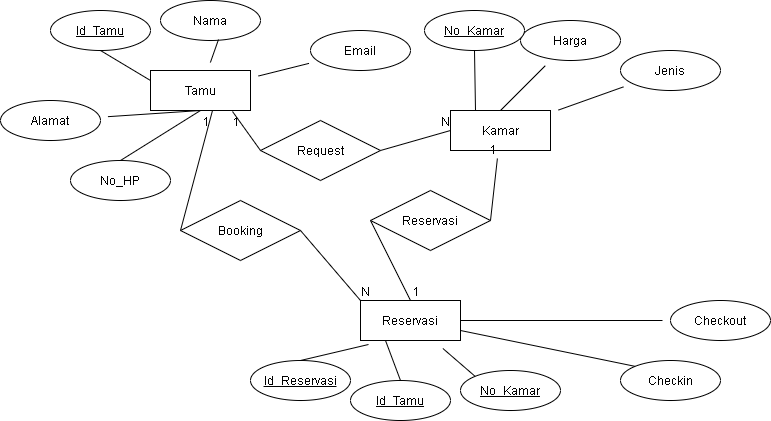

The diagram above was exported from draw.io. Its source (the exported page's mxGraphModel, read from the mxfile embedded in the PNG):
<mxGraphModel dx="1695" dy="488" grid="1" gridSize="10" guides="1" tooltips="1" connect="1" arrows="1" fold="1" page="1" pageScale="1" pageWidth="827" pageHeight="1169" math="0" shadow="0">
  <root>
    <mxCell id="WIyWlLk6GJQsqaUBKTNV-0" />
    <mxCell id="WIyWlLk6GJQsqaUBKTNV-1" parent="WIyWlLk6GJQsqaUBKTNV-0" />
    <mxCell id="yjRM3wHmuUrZFUBba7iX-4" value="Kamar&lt;br&gt;" style="whiteSpace=wrap;html=1;align=center;hachureGap=4;pointerEvents=0;" vertex="1" parent="WIyWlLk6GJQsqaUBKTNV-1">
      <mxGeometry x="440" y="260" width="100" height="40" as="geometry" />
    </mxCell>
    <mxCell id="yjRM3wHmuUrZFUBba7iX-5" value="Reservasi" style="whiteSpace=wrap;html=1;align=center;hachureGap=4;pointerEvents=0;" vertex="1" parent="WIyWlLk6GJQsqaUBKTNV-1">
      <mxGeometry x="350" y="450" width="100" height="40" as="geometry" />
    </mxCell>
    <mxCell id="yjRM3wHmuUrZFUBba7iX-6" value="Tamu" style="whiteSpace=wrap;html=1;align=center;hachureGap=4;pointerEvents=0;" vertex="1" parent="WIyWlLk6GJQsqaUBKTNV-1">
      <mxGeometry x="140" y="220" width="100" height="40" as="geometry" />
    </mxCell>
    <mxCell id="yjRM3wHmuUrZFUBba7iX-7" value="Id_Tamu" style="ellipse;whiteSpace=wrap;html=1;align=center;fontStyle=4;hachureGap=4;pointerEvents=0;" vertex="1" parent="WIyWlLk6GJQsqaUBKTNV-1">
      <mxGeometry x="40" y="160" width="100" height="40" as="geometry" />
    </mxCell>
    <mxCell id="yjRM3wHmuUrZFUBba7iX-8" value="Nama" style="ellipse;whiteSpace=wrap;html=1;align=center;hachureGap=4;pointerEvents=0;" vertex="1" parent="WIyWlLk6GJQsqaUBKTNV-1">
      <mxGeometry x="150" y="150" width="100" height="40" as="geometry" />
    </mxCell>
    <mxCell id="yjRM3wHmuUrZFUBba7iX-9" value="No_HP&lt;br&gt;" style="ellipse;whiteSpace=wrap;html=1;align=center;hachureGap=4;pointerEvents=0;" vertex="1" parent="WIyWlLk6GJQsqaUBKTNV-1">
      <mxGeometry x="60" y="310" width="100" height="40" as="geometry" />
    </mxCell>
    <mxCell id="yjRM3wHmuUrZFUBba7iX-10" value="Email&lt;br&gt;" style="ellipse;whiteSpace=wrap;html=1;align=center;hachureGap=4;pointerEvents=0;" vertex="1" parent="WIyWlLk6GJQsqaUBKTNV-1">
      <mxGeometry x="300" y="180" width="100" height="40" as="geometry" />
    </mxCell>
    <mxCell id="yjRM3wHmuUrZFUBba7iX-11" value="Alamat" style="ellipse;whiteSpace=wrap;html=1;align=center;hachureGap=4;pointerEvents=0;" vertex="1" parent="WIyWlLk6GJQsqaUBKTNV-1">
      <mxGeometry x="-10" y="250" width="100" height="40" as="geometry" />
    </mxCell>
    <mxCell id="yjRM3wHmuUrZFUBba7iX-12" value="Jenis" style="ellipse;whiteSpace=wrap;html=1;align=center;hachureGap=4;pointerEvents=0;" vertex="1" parent="WIyWlLk6GJQsqaUBKTNV-1">
      <mxGeometry x="610" y="200" width="100" height="40" as="geometry" />
    </mxCell>
    <mxCell id="yjRM3wHmuUrZFUBba7iX-13" value="Harga" style="ellipse;whiteSpace=wrap;html=1;align=center;hachureGap=4;pointerEvents=0;" vertex="1" parent="WIyWlLk6GJQsqaUBKTNV-1">
      <mxGeometry x="510" y="170" width="100" height="40" as="geometry" />
    </mxCell>
    <mxCell id="yjRM3wHmuUrZFUBba7iX-14" value="No_Kamar" style="ellipse;whiteSpace=wrap;html=1;align=center;fontStyle=4;hachureGap=4;pointerEvents=0;" vertex="1" parent="WIyWlLk6GJQsqaUBKTNV-1">
      <mxGeometry x="414" y="160" width="100" height="40" as="geometry" />
    </mxCell>
    <mxCell id="yjRM3wHmuUrZFUBba7iX-16" value="Id_Tamu" style="ellipse;whiteSpace=wrap;html=1;align=center;fontStyle=4;hachureGap=4;pointerEvents=0;" vertex="1" parent="WIyWlLk6GJQsqaUBKTNV-1">
      <mxGeometry x="340" y="530" width="100" height="40" as="geometry" />
    </mxCell>
    <mxCell id="yjRM3wHmuUrZFUBba7iX-17" value="No_Kamar" style="ellipse;whiteSpace=wrap;html=1;align=center;fontStyle=4;hachureGap=4;pointerEvents=0;" vertex="1" parent="WIyWlLk6GJQsqaUBKTNV-1">
      <mxGeometry x="450" y="520" width="100" height="40" as="geometry" />
    </mxCell>
    <mxCell id="yjRM3wHmuUrZFUBba7iX-18" value="Id_Reservasi&lt;br&gt;" style="ellipse;whiteSpace=wrap;html=1;align=center;fontStyle=4;hachureGap=4;pointerEvents=0;" vertex="1" parent="WIyWlLk6GJQsqaUBKTNV-1">
      <mxGeometry x="240" y="510" width="100" height="40" as="geometry" />
    </mxCell>
    <mxCell id="yjRM3wHmuUrZFUBba7iX-19" value="Checkin&lt;br&gt;" style="ellipse;whiteSpace=wrap;html=1;align=center;hachureGap=4;pointerEvents=0;" vertex="1" parent="WIyWlLk6GJQsqaUBKTNV-1">
      <mxGeometry x="610" y="510" width="100" height="40" as="geometry" />
    </mxCell>
    <mxCell id="yjRM3wHmuUrZFUBba7iX-20" value="Checkout" style="ellipse;whiteSpace=wrap;html=1;align=center;hachureGap=4;pointerEvents=0;" vertex="1" parent="WIyWlLk6GJQsqaUBKTNV-1">
      <mxGeometry x="660" y="450" width="100" height="40" as="geometry" />
    </mxCell>
    <mxCell id="yjRM3wHmuUrZFUBba7iX-22" value="" style="endArrow=none;html=1;rounded=0;startSize=14;endSize=14;sourcePerimeterSpacing=8;targetPerimeterSpacing=8;exitX=0.5;exitY=1;exitDx=0;exitDy=0;entryX=0;entryY=0.25;entryDx=0;entryDy=0;" edge="1" parent="WIyWlLk6GJQsqaUBKTNV-1" source="yjRM3wHmuUrZFUBba7iX-7" target="yjRM3wHmuUrZFUBba7iX-6">
      <mxGeometry relative="1" as="geometry">
        <mxPoint x="330" y="300" as="sourcePoint" />
        <mxPoint x="490" y="300" as="targetPoint" />
      </mxGeometry>
    </mxCell>
    <mxCell id="yjRM3wHmuUrZFUBba7iX-23" value="" style="endArrow=none;html=1;rounded=0;startSize=14;endSize=14;sourcePerimeterSpacing=8;targetPerimeterSpacing=8;exitX=0.58;exitY=0.975;exitDx=0;exitDy=0;exitPerimeter=0;" edge="1" parent="WIyWlLk6GJQsqaUBKTNV-1" source="yjRM3wHmuUrZFUBba7iX-8" target="yjRM3wHmuUrZFUBba7iX-6">
      <mxGeometry relative="1" as="geometry">
        <mxPoint x="330" y="300" as="sourcePoint" />
        <mxPoint x="490" y="300" as="targetPoint" />
      </mxGeometry>
    </mxCell>
    <mxCell id="yjRM3wHmuUrZFUBba7iX-24" value="" style="endArrow=none;html=1;rounded=0;startSize=14;endSize=14;sourcePerimeterSpacing=8;targetPerimeterSpacing=8;" edge="1" parent="WIyWlLk6GJQsqaUBKTNV-1" source="yjRM3wHmuUrZFUBba7iX-6" target="yjRM3wHmuUrZFUBba7iX-10">
      <mxGeometry relative="1" as="geometry">
        <mxPoint x="330" y="300" as="sourcePoint" />
        <mxPoint x="490" y="300" as="targetPoint" />
      </mxGeometry>
    </mxCell>
    <mxCell id="yjRM3wHmuUrZFUBba7iX-25" value="" style="endArrow=none;html=1;rounded=0;startSize=14;endSize=14;sourcePerimeterSpacing=8;targetPerimeterSpacing=8;exitX=0.5;exitY=1;exitDx=0;exitDy=0;" edge="1" parent="WIyWlLk6GJQsqaUBKTNV-1" source="yjRM3wHmuUrZFUBba7iX-6" target="yjRM3wHmuUrZFUBba7iX-11">
      <mxGeometry relative="1" as="geometry">
        <mxPoint x="330" y="300" as="sourcePoint" />
        <mxPoint x="490" y="300" as="targetPoint" />
      </mxGeometry>
    </mxCell>
    <mxCell id="yjRM3wHmuUrZFUBba7iX-26" value="" style="endArrow=none;html=1;rounded=0;startSize=14;endSize=14;sourcePerimeterSpacing=8;targetPerimeterSpacing=8;exitX=0.5;exitY=1;exitDx=0;exitDy=0;entryX=0.5;entryY=0;entryDx=0;entryDy=0;" edge="1" parent="WIyWlLk6GJQsqaUBKTNV-1" source="yjRM3wHmuUrZFUBba7iX-6" target="yjRM3wHmuUrZFUBba7iX-9">
      <mxGeometry relative="1" as="geometry">
        <mxPoint x="330" y="300" as="sourcePoint" />
        <mxPoint x="490" y="300" as="targetPoint" />
      </mxGeometry>
    </mxCell>
    <mxCell id="yjRM3wHmuUrZFUBba7iX-27" value="Request" style="shape=rhombus;perimeter=rhombusPerimeter;whiteSpace=wrap;html=1;align=center;hachureGap=4;pointerEvents=0;" vertex="1" parent="WIyWlLk6GJQsqaUBKTNV-1">
      <mxGeometry x="250" y="270" width="120" height="60" as="geometry" />
    </mxCell>
    <mxCell id="yjRM3wHmuUrZFUBba7iX-28" value="" style="endArrow=none;html=1;rounded=0;startSize=14;endSize=14;sourcePerimeterSpacing=8;targetPerimeterSpacing=8;entryX=0.82;entryY=1.025;entryDx=0;entryDy=0;entryPerimeter=0;exitX=0;exitY=0.5;exitDx=0;exitDy=0;" edge="1" parent="WIyWlLk6GJQsqaUBKTNV-1" source="yjRM3wHmuUrZFUBba7iX-27" target="yjRM3wHmuUrZFUBba7iX-6">
      <mxGeometry relative="1" as="geometry">
        <mxPoint x="330" y="300" as="sourcePoint" />
        <mxPoint x="490" y="300" as="targetPoint" />
      </mxGeometry>
    </mxCell>
    <mxCell id="yjRM3wHmuUrZFUBba7iX-29" value="1" style="resizable=0;html=1;align=right;verticalAlign=bottom;" connectable="0" vertex="1" parent="yjRM3wHmuUrZFUBba7iX-28">
      <mxGeometry x="1" relative="1" as="geometry">
        <mxPoint x="8" y="19" as="offset" />
      </mxGeometry>
    </mxCell>
    <mxCell id="yjRM3wHmuUrZFUBba7iX-30" value="" style="endArrow=none;html=1;rounded=0;startSize=14;endSize=14;sourcePerimeterSpacing=8;targetPerimeterSpacing=8;exitX=1;exitY=0.5;exitDx=0;exitDy=0;entryX=0;entryY=0.5;entryDx=0;entryDy=0;" edge="1" parent="WIyWlLk6GJQsqaUBKTNV-1" source="yjRM3wHmuUrZFUBba7iX-27" target="yjRM3wHmuUrZFUBba7iX-4">
      <mxGeometry relative="1" as="geometry">
        <mxPoint x="330" y="300" as="sourcePoint" />
        <mxPoint x="490" y="300" as="targetPoint" />
      </mxGeometry>
    </mxCell>
    <mxCell id="yjRM3wHmuUrZFUBba7iX-31" value="N" style="resizable=0;html=1;align=right;verticalAlign=bottom;" connectable="0" vertex="1" parent="yjRM3wHmuUrZFUBba7iX-30">
      <mxGeometry x="1" relative="1" as="geometry" />
    </mxCell>
    <mxCell id="yjRM3wHmuUrZFUBba7iX-32" value="" style="endArrow=none;html=1;rounded=0;startSize=14;endSize=14;sourcePerimeterSpacing=8;targetPerimeterSpacing=8;exitX=0.5;exitY=1;exitDx=0;exitDy=0;entryX=0.25;entryY=0;entryDx=0;entryDy=0;" edge="1" parent="WIyWlLk6GJQsqaUBKTNV-1" source="yjRM3wHmuUrZFUBba7iX-14" target="yjRM3wHmuUrZFUBba7iX-4">
      <mxGeometry relative="1" as="geometry">
        <mxPoint x="330" y="300" as="sourcePoint" />
        <mxPoint x="490" y="300" as="targetPoint" />
      </mxGeometry>
    </mxCell>
    <mxCell id="yjRM3wHmuUrZFUBba7iX-33" value="" style="endArrow=none;html=1;rounded=0;startSize=14;endSize=14;sourcePerimeterSpacing=8;targetPerimeterSpacing=8;entryX=0.5;entryY=0;entryDx=0;entryDy=0;" edge="1" parent="WIyWlLk6GJQsqaUBKTNV-1" source="yjRM3wHmuUrZFUBba7iX-13" target="yjRM3wHmuUrZFUBba7iX-4">
      <mxGeometry relative="1" as="geometry">
        <mxPoint x="330" y="300" as="sourcePoint" />
        <mxPoint x="490" y="300" as="targetPoint" />
      </mxGeometry>
    </mxCell>
    <mxCell id="yjRM3wHmuUrZFUBba7iX-34" value="" style="endArrow=none;html=1;rounded=0;startSize=14;endSize=14;sourcePerimeterSpacing=8;targetPerimeterSpacing=8;" edge="1" parent="WIyWlLk6GJQsqaUBKTNV-1" source="yjRM3wHmuUrZFUBba7iX-12" target="yjRM3wHmuUrZFUBba7iX-4">
      <mxGeometry relative="1" as="geometry">
        <mxPoint x="330" y="300" as="sourcePoint" />
        <mxPoint x="490" y="300" as="targetPoint" />
      </mxGeometry>
    </mxCell>
    <mxCell id="yjRM3wHmuUrZFUBba7iX-35" value="Booking" style="shape=rhombus;perimeter=rhombusPerimeter;whiteSpace=wrap;html=1;align=center;hachureGap=4;pointerEvents=0;" vertex="1" parent="WIyWlLk6GJQsqaUBKTNV-1">
      <mxGeometry x="170" y="350" width="120" height="60" as="geometry" />
    </mxCell>
    <mxCell id="yjRM3wHmuUrZFUBba7iX-36" value="" style="endArrow=none;html=1;rounded=0;startSize=14;endSize=14;sourcePerimeterSpacing=8;targetPerimeterSpacing=8;entryX=0.62;entryY=1;entryDx=0;entryDy=0;exitX=0;exitY=0.5;exitDx=0;exitDy=0;entryPerimeter=0;" edge="1" parent="WIyWlLk6GJQsqaUBKTNV-1" source="yjRM3wHmuUrZFUBba7iX-35" target="yjRM3wHmuUrZFUBba7iX-6">
      <mxGeometry relative="1" as="geometry">
        <mxPoint x="260" y="310" as="sourcePoint" />
        <mxPoint x="232" y="271" as="targetPoint" />
      </mxGeometry>
    </mxCell>
    <mxCell id="yjRM3wHmuUrZFUBba7iX-37" value="1" style="resizable=0;html=1;align=right;verticalAlign=bottom;" connectable="0" vertex="1" parent="yjRM3wHmuUrZFUBba7iX-36">
      <mxGeometry x="1" relative="1" as="geometry">
        <mxPoint x="-2" y="20" as="offset" />
      </mxGeometry>
    </mxCell>
    <mxCell id="yjRM3wHmuUrZFUBba7iX-39" value="" style="endArrow=none;html=1;rounded=0;startSize=14;endSize=14;sourcePerimeterSpacing=8;targetPerimeterSpacing=8;exitX=1;exitY=0.5;exitDx=0;exitDy=0;entryX=0;entryY=0;entryDx=0;entryDy=0;" edge="1" parent="WIyWlLk6GJQsqaUBKTNV-1" source="yjRM3wHmuUrZFUBba7iX-35" target="yjRM3wHmuUrZFUBba7iX-5">
      <mxGeometry relative="1" as="geometry">
        <mxPoint x="330" y="400" as="sourcePoint" />
        <mxPoint x="490" y="400" as="targetPoint" />
      </mxGeometry>
    </mxCell>
    <mxCell id="yjRM3wHmuUrZFUBba7iX-40" value="N" style="resizable=0;html=1;align=right;verticalAlign=bottom;" connectable="0" vertex="1" parent="yjRM3wHmuUrZFUBba7iX-39">
      <mxGeometry x="1" relative="1" as="geometry">
        <mxPoint x="10" as="offset" />
      </mxGeometry>
    </mxCell>
    <mxCell id="yjRM3wHmuUrZFUBba7iX-41" value="Reservasi" style="shape=rhombus;perimeter=rhombusPerimeter;whiteSpace=wrap;html=1;align=center;hachureGap=4;pointerEvents=0;" vertex="1" parent="WIyWlLk6GJQsqaUBKTNV-1">
      <mxGeometry x="360" y="340" width="120" height="60" as="geometry" />
    </mxCell>
    <mxCell id="yjRM3wHmuUrZFUBba7iX-42" value="" style="endArrow=none;html=1;rounded=0;startSize=14;endSize=14;sourcePerimeterSpacing=8;targetPerimeterSpacing=8;exitX=1;exitY=0.5;exitDx=0;exitDy=0;" edge="1" parent="WIyWlLk6GJQsqaUBKTNV-1" source="yjRM3wHmuUrZFUBba7iX-41" target="yjRM3wHmuUrZFUBba7iX-4">
      <mxGeometry relative="1" as="geometry">
        <mxPoint x="330" y="400" as="sourcePoint" />
        <mxPoint x="490" y="400" as="targetPoint" />
      </mxGeometry>
    </mxCell>
    <mxCell id="yjRM3wHmuUrZFUBba7iX-43" value="1" style="resizable=0;html=1;align=right;verticalAlign=bottom;" connectable="0" vertex="1" parent="yjRM3wHmuUrZFUBba7iX-42">
      <mxGeometry x="1" relative="1" as="geometry" />
    </mxCell>
    <mxCell id="yjRM3wHmuUrZFUBba7iX-45" value="" style="endArrow=none;html=1;rounded=0;startSize=14;endSize=14;sourcePerimeterSpacing=8;targetPerimeterSpacing=8;exitX=0;exitY=0.5;exitDx=0;exitDy=0;entryX=0.5;entryY=0;entryDx=0;entryDy=0;" edge="1" parent="WIyWlLk6GJQsqaUBKTNV-1" source="yjRM3wHmuUrZFUBba7iX-41" target="yjRM3wHmuUrZFUBba7iX-5">
      <mxGeometry relative="1" as="geometry">
        <mxPoint x="330" y="400" as="sourcePoint" />
        <mxPoint x="490" y="400" as="targetPoint" />
      </mxGeometry>
    </mxCell>
    <mxCell id="yjRM3wHmuUrZFUBba7iX-46" value="1" style="resizable=0;html=1;align=right;verticalAlign=bottom;" connectable="0" vertex="1" parent="yjRM3wHmuUrZFUBba7iX-45">
      <mxGeometry x="1" relative="1" as="geometry">
        <mxPoint x="10" as="offset" />
      </mxGeometry>
    </mxCell>
    <mxCell id="yjRM3wHmuUrZFUBba7iX-47" value="" style="endArrow=none;html=1;rounded=0;startSize=14;endSize=14;sourcePerimeterSpacing=8;targetPerimeterSpacing=8;exitX=0.5;exitY=0;exitDx=0;exitDy=0;entryX=0.25;entryY=1;entryDx=0;entryDy=0;" edge="1" parent="WIyWlLk6GJQsqaUBKTNV-1" source="yjRM3wHmuUrZFUBba7iX-16" target="yjRM3wHmuUrZFUBba7iX-5">
      <mxGeometry relative="1" as="geometry">
        <mxPoint x="330" y="500" as="sourcePoint" />
        <mxPoint x="490" y="500" as="targetPoint" />
      </mxGeometry>
    </mxCell>
    <mxCell id="yjRM3wHmuUrZFUBba7iX-48" value="" style="endArrow=none;html=1;rounded=0;startSize=14;endSize=14;sourcePerimeterSpacing=8;targetPerimeterSpacing=8;exitX=0.5;exitY=0;exitDx=0;exitDy=0;entryX=0.08;entryY=1.1;entryDx=0;entryDy=0;entryPerimeter=0;" edge="1" parent="WIyWlLk6GJQsqaUBKTNV-1" source="yjRM3wHmuUrZFUBba7iX-18" target="yjRM3wHmuUrZFUBba7iX-5">
      <mxGeometry relative="1" as="geometry">
        <mxPoint x="330" y="500" as="sourcePoint" />
        <mxPoint x="490" y="500" as="targetPoint" />
      </mxGeometry>
    </mxCell>
    <mxCell id="yjRM3wHmuUrZFUBba7iX-49" value="" style="endArrow=none;html=1;rounded=0;startSize=14;endSize=14;sourcePerimeterSpacing=8;targetPerimeterSpacing=8;entryX=1;entryY=0.75;entryDx=0;entryDy=0;exitX=0;exitY=0;exitDx=0;exitDy=0;" edge="1" parent="WIyWlLk6GJQsqaUBKTNV-1" source="yjRM3wHmuUrZFUBba7iX-19" target="yjRM3wHmuUrZFUBba7iX-5">
      <mxGeometry relative="1" as="geometry">
        <mxPoint x="330" y="500" as="sourcePoint" />
        <mxPoint x="490" y="500" as="targetPoint" />
      </mxGeometry>
    </mxCell>
    <mxCell id="yjRM3wHmuUrZFUBba7iX-50" value="" style="endArrow=none;html=1;rounded=0;startSize=14;endSize=14;sourcePerimeterSpacing=8;targetPerimeterSpacing=8;entryX=0;entryY=0;entryDx=0;entryDy=0;" edge="1" parent="WIyWlLk6GJQsqaUBKTNV-1" source="yjRM3wHmuUrZFUBba7iX-5" target="yjRM3wHmuUrZFUBba7iX-17">
      <mxGeometry relative="1" as="geometry">
        <mxPoint x="330" y="500" as="sourcePoint" />
        <mxPoint x="490" y="500" as="targetPoint" />
      </mxGeometry>
    </mxCell>
    <mxCell id="yjRM3wHmuUrZFUBba7iX-52" value="" style="endArrow=none;html=1;rounded=0;startSize=14;endSize=14;sourcePerimeterSpacing=8;targetPerimeterSpacing=8;exitX=1;exitY=0.5;exitDx=0;exitDy=0;" edge="1" parent="WIyWlLk6GJQsqaUBKTNV-1" source="yjRM3wHmuUrZFUBba7iX-5" target="yjRM3wHmuUrZFUBba7iX-20">
      <mxGeometry relative="1" as="geometry">
        <mxPoint x="330" y="500" as="sourcePoint" />
        <mxPoint x="490" y="500" as="targetPoint" />
      </mxGeometry>
    </mxCell>
  </root>
</mxGraphModel>